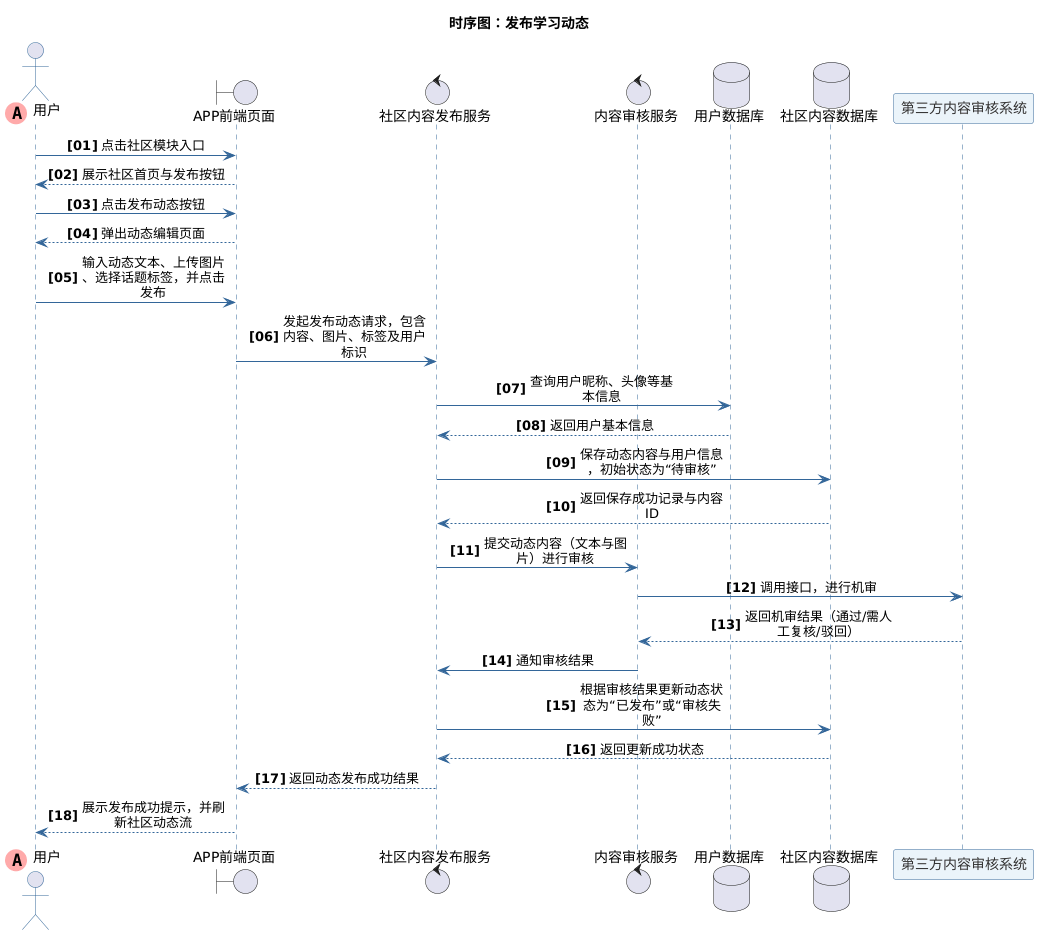

The diagram above was rendered by PlantUML. Its source (embedded in the PNG):
@startuml
title 时序图：发布学习动态
skinparam maxMessageSize 150
skinparam sequenceMessageAlign center
autonumber "<b>[00]"

skinparam sequence {
    ArrowColor #336699
    ActorBorderColor #336699
    LifeLineBorderColor #336699
    LifeLineBackgroundColor #E2E8F0
    
    ParticipantBorderColor #336699
    ParticipantBackgroundColor #EBF4FA
    ParticipantFontColor #333333
    ParticipantFontSize 14
    
    DatabaseBorderColor #336699
    DatabaseBackgroundColor #EBF4FA
    DatabaseFontColor #333333
    
    BoundaryBorderColor #336699
    BoundaryBackgroundColor #EBF4FA
    
    ControlBorderColor #336699
    ControlBackgroundColor #EBF4FA
}
        ' 第一个参与者使用特殊标记
actor "用户" << (A,#FFAAAA) >> order 0
boundary "APP前端页面"
control "社区内容发布服务"
control "内容审核服务"
database "用户数据库"
database "社区内容数据库"
participant "第三方内容审核系统"
"用户" -> "APP前端页面" : 点击社区模块入口
"APP前端页面" --> "用户" : 展示社区首页与发布按钮
"用户" -> "APP前端页面" : 点击发布动态按钮
"APP前端页面" --> "用户" : 弹出动态编辑页面
"用户" -> "APP前端页面" : 输入动态文本、上传图片、选择话题标签，并点击发布
"APP前端页面" -> "社区内容发布服务" : 发起发布动态请求，包含内容、图片、标签及用户标识
"社区内容发布服务" -> "用户数据库" : 查询用户昵称、头像等基本信息
"用户数据库" --> "社区内容发布服务" : 返回用户基本信息
"社区内容发布服务" -> "社区内容数据库" : 保存动态内容与用户信息，初始状态为“待审核”
"社区内容数据库" --> "社区内容发布服务" : 返回保存成功记录与内容ID
"社区内容发布服务" -> "内容审核服务" : 提交动态内容（文本与图片）进行审核
"内容审核服务" -> "第三方内容审核系统" : 调用接口，进行机审
"第三方内容审核系统" --> "内容审核服务" : 返回机审结果（通过/需人工复核/驳回）
"内容审核服务" -> "社区内容发布服务" : 通知审核结果
"社区内容发布服务" -> "社区内容数据库" : 根据审核结果更新动态状态为“已发布”或“审核失败”
"社区内容数据库" --> "社区内容发布服务" : 返回更新成功状态
"社区内容发布服务" --> "APP前端页面" : 返回动态发布成功结果
"APP前端页面" --> "用户" : 展示发布成功提示，并刷新社区动态流
@enduml